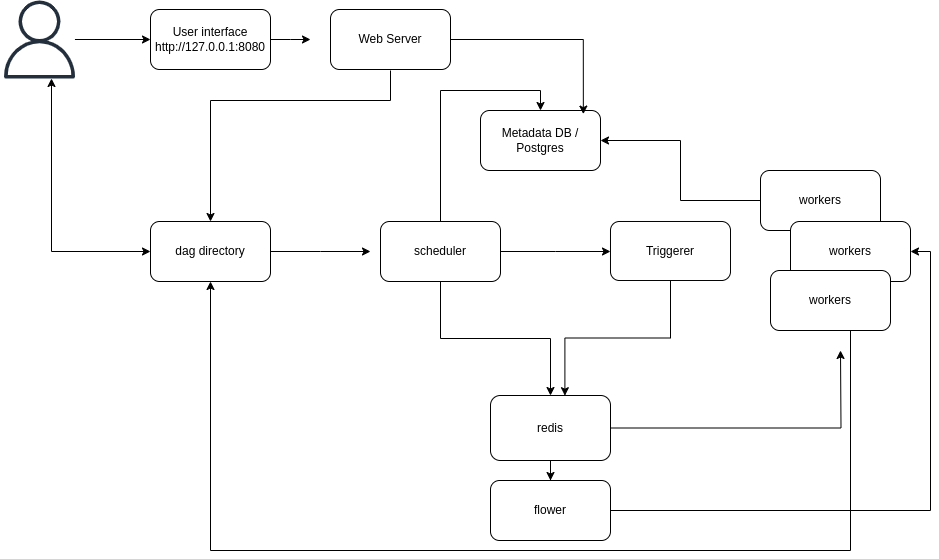

The diagram above was exported from draw.io. Its source (the exported page's mxGraphModel, read from the mxfile embedded in the PNG):
<mxGraphModel dx="1434" dy="879" grid="1" gridSize="10" guides="1" tooltips="1" connect="1" arrows="1" fold="1" page="1" pageScale="1" pageWidth="827" pageHeight="1169" math="0" shadow="0">
  <root>
    <mxCell id="0" />
    <mxCell id="1" parent="0" />
    <mxCell id="GHgKi38xayPJqoGCYLRX-2" style="edgeStyle=orthogonalEdgeStyle;rounded=0;orthogonalLoop=1;jettySize=auto;html=1;" edge="1" parent="1" source="GHgKi38xayPJqoGCYLRX-11">
      <mxGeometry relative="1" as="geometry">
        <mxPoint x="360" y="99" as="targetPoint" />
      </mxGeometry>
    </mxCell>
    <mxCell id="GHgKi38xayPJqoGCYLRX-1" value="" style="outlineConnect=0;fontColor=#232F3E;gradientColor=none;fillColor=#232F3D;strokeColor=none;dashed=0;verticalLabelPosition=bottom;verticalAlign=top;align=center;html=1;fontSize=12;fontStyle=0;aspect=fixed;pointerEvents=1;shape=mxgraph.aws4.user;" vertex="1" parent="1">
      <mxGeometry x="50" y="60" width="78" height="78" as="geometry" />
    </mxCell>
    <mxCell id="GHgKi38xayPJqoGCYLRX-24" style="edgeStyle=orthogonalEdgeStyle;rounded=0;orthogonalLoop=1;jettySize=auto;html=1;entryX=0.5;entryY=0;entryDx=0;entryDy=0;" edge="1" parent="1" target="GHgKi38xayPJqoGCYLRX-22">
      <mxGeometry relative="1" as="geometry">
        <mxPoint x="290" y="345.5" as="targetPoint" />
        <mxPoint x="440" y="130" as="sourcePoint" />
        <Array as="points">
          <mxPoint x="440" y="160" />
          <mxPoint x="260" y="160" />
        </Array>
      </mxGeometry>
    </mxCell>
    <mxCell id="GHgKi38xayPJqoGCYLRX-7" value="Web Server" style="rounded=1;whiteSpace=wrap;html=1;" vertex="1" parent="1">
      <mxGeometry x="380" y="69" width="120" height="60" as="geometry" />
    </mxCell>
    <mxCell id="GHgKi38xayPJqoGCYLRX-8" value="Metadata DB / Postgres" style="rounded=1;whiteSpace=wrap;html=1;" vertex="1" parent="1">
      <mxGeometry x="530" y="170" width="120" height="60" as="geometry" />
    </mxCell>
    <mxCell id="GHgKi38xayPJqoGCYLRX-12" value="" style="edgeStyle=orthogonalEdgeStyle;rounded=0;orthogonalLoop=1;jettySize=auto;html=1;" edge="1" parent="1" source="GHgKi38xayPJqoGCYLRX-1" target="GHgKi38xayPJqoGCYLRX-11">
      <mxGeometry relative="1" as="geometry">
        <mxPoint x="360" y="99" as="targetPoint" />
        <mxPoint x="164" y="99" as="sourcePoint" />
      </mxGeometry>
    </mxCell>
    <mxCell id="GHgKi38xayPJqoGCYLRX-11" value="User interface http://127.0.0.1:8080" style="rounded=1;whiteSpace=wrap;html=1;" vertex="1" parent="1">
      <mxGeometry x="200" y="69" width="120" height="60" as="geometry" />
    </mxCell>
    <mxCell id="GHgKi38xayPJqoGCYLRX-32" style="edgeStyle=orthogonalEdgeStyle;rounded=0;orthogonalLoop=1;jettySize=auto;html=1;entryX=1;entryY=0.5;entryDx=0;entryDy=0;" edge="1" parent="1" source="GHgKi38xayPJqoGCYLRX-13" target="GHgKi38xayPJqoGCYLRX-8">
      <mxGeometry relative="1" as="geometry" />
    </mxCell>
    <mxCell id="GHgKi38xayPJqoGCYLRX-13" value="workers" style="rounded=1;whiteSpace=wrap;html=1;" vertex="1" parent="1">
      <mxGeometry x="810" y="230" width="120" height="60" as="geometry" />
    </mxCell>
    <mxCell id="GHgKi38xayPJqoGCYLRX-31" style="edgeStyle=orthogonalEdgeStyle;rounded=0;orthogonalLoop=1;jettySize=auto;html=1;entryX=0.5;entryY=1;entryDx=0;entryDy=0;" edge="1" parent="1" source="GHgKi38xayPJqoGCYLRX-14" target="GHgKi38xayPJqoGCYLRX-22">
      <mxGeometry relative="1" as="geometry">
        <Array as="points">
          <mxPoint x="900" y="610" />
          <mxPoint x="260" y="610" />
        </Array>
      </mxGeometry>
    </mxCell>
    <mxCell id="GHgKi38xayPJqoGCYLRX-14" value="workers" style="rounded=1;whiteSpace=wrap;html=1;" vertex="1" parent="1">
      <mxGeometry x="840" y="281" width="120" height="60" as="geometry" />
    </mxCell>
    <mxCell id="GHgKi38xayPJqoGCYLRX-15" value="workers" style="rounded=1;whiteSpace=wrap;html=1;" vertex="1" parent="1">
      <mxGeometry x="820" y="330" width="120" height="60" as="geometry" />
    </mxCell>
    <mxCell id="GHgKi38xayPJqoGCYLRX-18" style="edgeStyle=orthogonalEdgeStyle;rounded=0;orthogonalLoop=1;jettySize=auto;html=1;" edge="1" parent="1" source="GHgKi38xayPJqoGCYLRX-16">
      <mxGeometry relative="1" as="geometry">
        <mxPoint x="890" y="410" as="targetPoint" />
      </mxGeometry>
    </mxCell>
    <mxCell id="GHgKi38xayPJqoGCYLRX-34" style="edgeStyle=orthogonalEdgeStyle;rounded=0;orthogonalLoop=1;jettySize=auto;html=1;" edge="1" parent="1" source="GHgKi38xayPJqoGCYLRX-16" target="GHgKi38xayPJqoGCYLRX-33">
      <mxGeometry relative="1" as="geometry" />
    </mxCell>
    <mxCell id="GHgKi38xayPJqoGCYLRX-16" value="redis" style="rounded=1;whiteSpace=wrap;html=1;" vertex="1" parent="1">
      <mxGeometry x="540" y="455" width="120" height="65" as="geometry" />
    </mxCell>
    <mxCell id="GHgKi38xayPJqoGCYLRX-20" style="edgeStyle=orthogonalEdgeStyle;rounded=0;orthogonalLoop=1;jettySize=auto;html=1;" edge="1" parent="1" source="GHgKi38xayPJqoGCYLRX-19" target="GHgKi38xayPJqoGCYLRX-16">
      <mxGeometry relative="1" as="geometry" />
    </mxCell>
    <mxCell id="GHgKi38xayPJqoGCYLRX-26" style="edgeStyle=orthogonalEdgeStyle;rounded=0;orthogonalLoop=1;jettySize=auto;html=1;entryX=0.5;entryY=0;entryDx=0;entryDy=0;" edge="1" parent="1" source="GHgKi38xayPJqoGCYLRX-19" target="GHgKi38xayPJqoGCYLRX-8">
      <mxGeometry relative="1" as="geometry" />
    </mxCell>
    <mxCell id="GHgKi38xayPJqoGCYLRX-28" style="edgeStyle=orthogonalEdgeStyle;rounded=0;orthogonalLoop=1;jettySize=auto;html=1;" edge="1" parent="1" source="GHgKi38xayPJqoGCYLRX-19">
      <mxGeometry relative="1" as="geometry">
        <mxPoint x="660" y="311" as="targetPoint" />
      </mxGeometry>
    </mxCell>
    <mxCell id="GHgKi38xayPJqoGCYLRX-19" value="scheduler" style="rounded=1;whiteSpace=wrap;html=1;" vertex="1" parent="1">
      <mxGeometry x="430" y="281" width="120" height="60" as="geometry" />
    </mxCell>
    <mxCell id="GHgKi38xayPJqoGCYLRX-23" style="edgeStyle=orthogonalEdgeStyle;rounded=0;orthogonalLoop=1;jettySize=auto;html=1;startArrow=classic;startFill=1;" edge="1" parent="1" source="GHgKi38xayPJqoGCYLRX-22" target="GHgKi38xayPJqoGCYLRX-1">
      <mxGeometry relative="1" as="geometry">
        <mxPoint x="100" y="160" as="targetPoint" />
        <Array as="points">
          <mxPoint x="101" y="311" />
        </Array>
      </mxGeometry>
    </mxCell>
    <mxCell id="GHgKi38xayPJqoGCYLRX-25" style="edgeStyle=orthogonalEdgeStyle;rounded=0;orthogonalLoop=1;jettySize=auto;html=1;" edge="1" parent="1" source="GHgKi38xayPJqoGCYLRX-22">
      <mxGeometry relative="1" as="geometry">
        <mxPoint x="420" y="311" as="targetPoint" />
      </mxGeometry>
    </mxCell>
    <mxCell id="GHgKi38xayPJqoGCYLRX-22" value="dag directory" style="rounded=1;whiteSpace=wrap;html=1;" vertex="1" parent="1">
      <mxGeometry x="200" y="281" width="120" height="60" as="geometry" />
    </mxCell>
    <mxCell id="GHgKi38xayPJqoGCYLRX-27" style="edgeStyle=orthogonalEdgeStyle;rounded=0;orthogonalLoop=1;jettySize=auto;html=1;entryX=0.857;entryY=0.06;entryDx=0;entryDy=0;entryPerimeter=0;" edge="1" parent="1" source="GHgKi38xayPJqoGCYLRX-7" target="GHgKi38xayPJqoGCYLRX-8">
      <mxGeometry relative="1" as="geometry" />
    </mxCell>
    <mxCell id="GHgKi38xayPJqoGCYLRX-29" value="Triggerer" style="rounded=1;whiteSpace=wrap;html=1;" vertex="1" parent="1">
      <mxGeometry x="660" y="281" width="120" height="59" as="geometry" />
    </mxCell>
    <mxCell id="GHgKi38xayPJqoGCYLRX-30" style="edgeStyle=orthogonalEdgeStyle;rounded=0;orthogonalLoop=1;jettySize=auto;html=1;entryX=0.62;entryY=0.003;entryDx=0;entryDy=0;entryPerimeter=0;" edge="1" parent="1" source="GHgKi38xayPJqoGCYLRX-29" target="GHgKi38xayPJqoGCYLRX-16">
      <mxGeometry relative="1" as="geometry" />
    </mxCell>
    <mxCell id="GHgKi38xayPJqoGCYLRX-35" style="edgeStyle=orthogonalEdgeStyle;rounded=0;orthogonalLoop=1;jettySize=auto;html=1;entryX=1;entryY=0.5;entryDx=0;entryDy=0;" edge="1" parent="1" source="GHgKi38xayPJqoGCYLRX-33" target="GHgKi38xayPJqoGCYLRX-14">
      <mxGeometry relative="1" as="geometry" />
    </mxCell>
    <mxCell id="GHgKi38xayPJqoGCYLRX-33" value="flower" style="rounded=1;whiteSpace=wrap;html=1;" vertex="1" parent="1">
      <mxGeometry x="540" y="540" width="120" height="60" as="geometry" />
    </mxCell>
  </root>
</mxGraphModel>